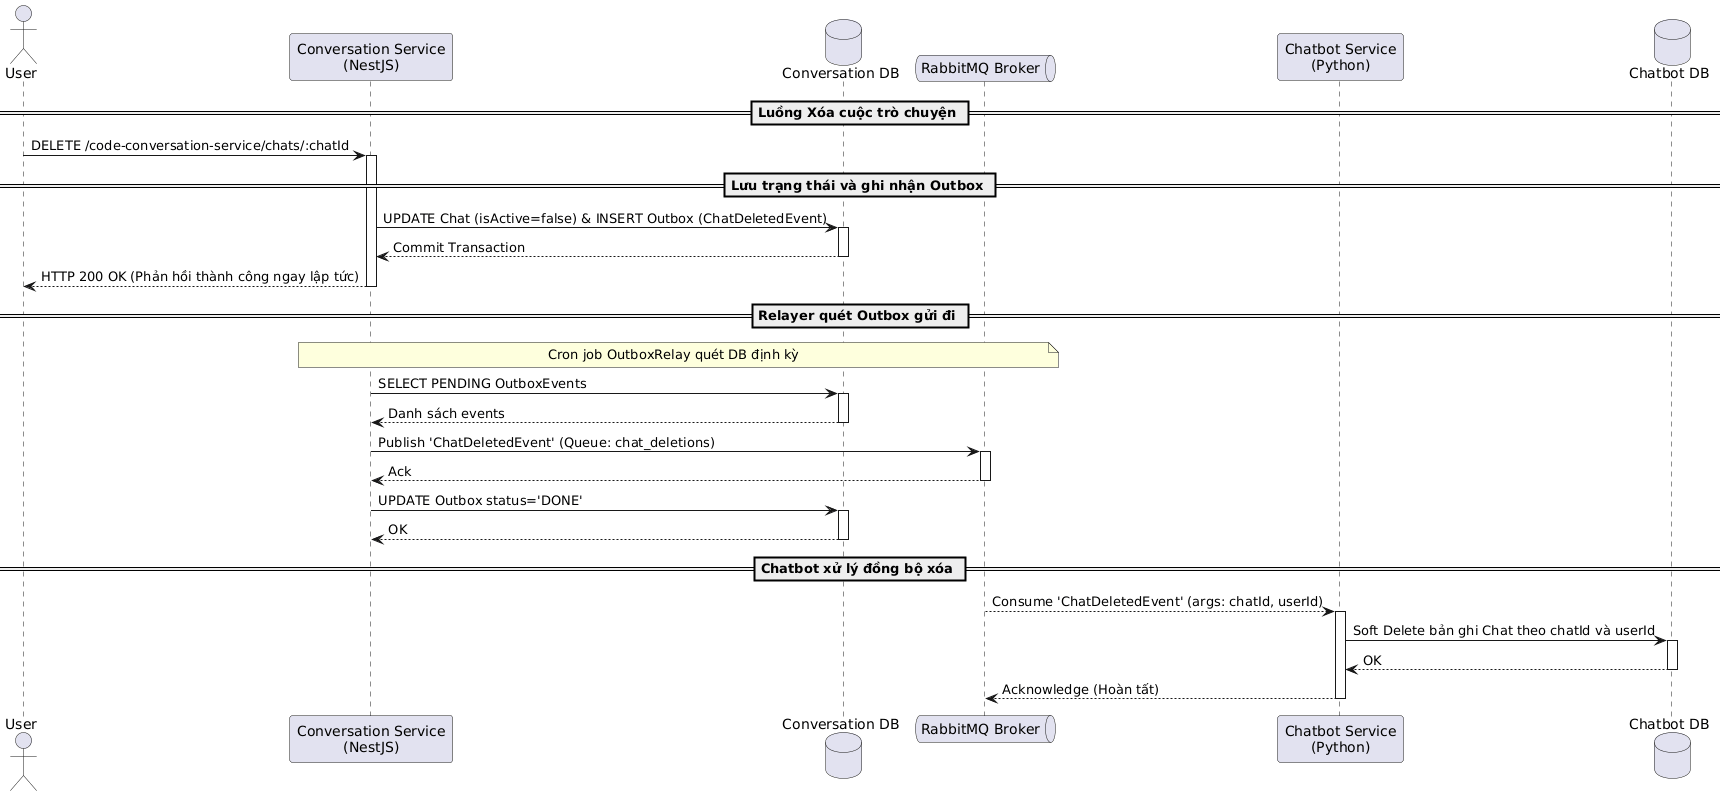

The diagram above was rendered by PlantUML. Its source (embedded in the PNG):
@startuml
actor User as User
participant "Conversation Service\n(NestJS)" as Conv
database "Conversation DB" as ConvDB
queue "RabbitMQ Broker" as RabbitMQ
participant "Chatbot Service\n(Python)" as Chatbot
database "Chatbot DB" as ChatbotDB

== Luồng Xóa cuộc trò chuyện ==
User -> Conv: DELETE /code-conversation-service/chats/:chatId
activate Conv

== Lưu trạng thái và ghi nhận Outbox ==
Conv -> ConvDB: UPDATE Chat (isActive=false) & INSERT Outbox (ChatDeletedEvent)
activate ConvDB
ConvDB --> Conv: Commit Transaction
deactivate ConvDB

Conv --> User: HTTP 200 OK (Phản hồi thành công ngay lập tức)
deactivate Conv

== Relayer quét Outbox gửi đi ==
note over Conv, RabbitMQ: Cron job OutboxRelay quét DB định kỳ
Conv -> ConvDB: SELECT PENDING OutboxEvents
activate ConvDB
ConvDB --> Conv: Danh sách events
deactivate ConvDB

Conv -> RabbitMQ: Publish 'ChatDeletedEvent' (Queue: chat_deletions)
activate RabbitMQ
RabbitMQ --> Conv: Ack
deactivate RabbitMQ

Conv -> ConvDB: UPDATE Outbox status='DONE'
activate ConvDB
ConvDB --> Conv: OK
deactivate ConvDB

== Chatbot xử lý đồng bộ xóa ==
RabbitMQ --> Chatbot: Consume 'ChatDeletedEvent' (args: chatId, userId)
activate Chatbot

Chatbot -> ChatbotDB: Soft Delete bản ghi Chat theo chatId và userId
activate ChatbotDB
ChatbotDB --> Chatbot: OK
deactivate ChatbotDB

Chatbot --> RabbitMQ: Acknowledge (Hoàn tất)
deactivate Chatbot
@enduml